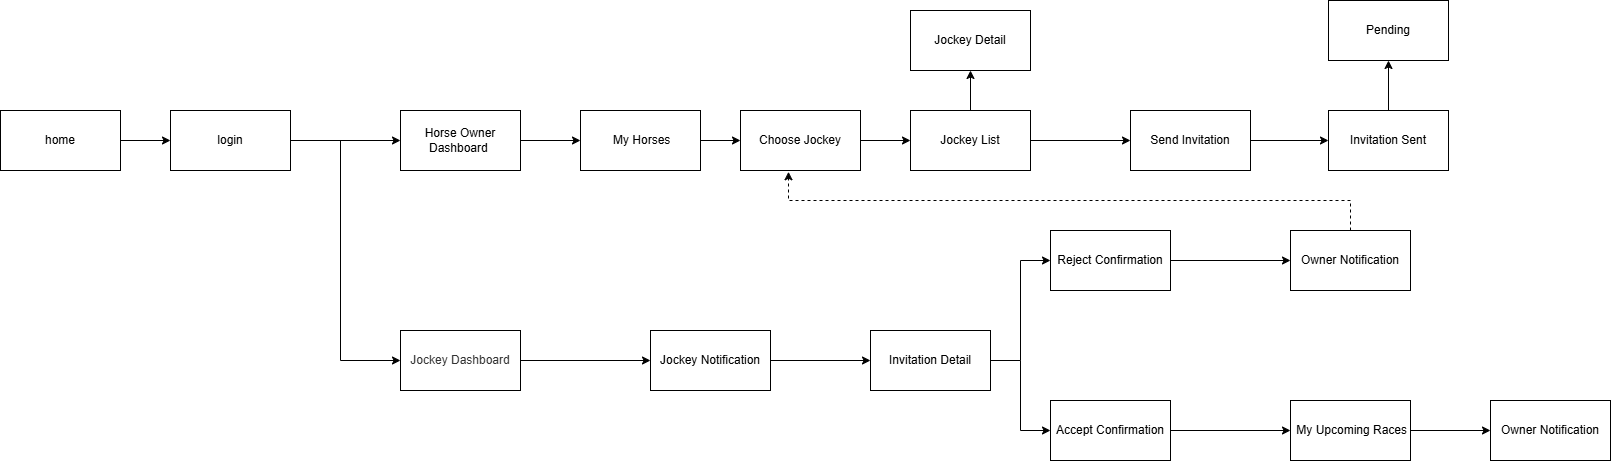

The diagram above was exported from draw.io. Its source (the exported page's mxGraphModel, read from the mxfile embedded in the PNG):
<mxGraphModel dx="815" dy="938" grid="1" gridSize="10" guides="1" tooltips="1" connect="1" arrows="1" fold="1" page="1" pageScale="1" pageWidth="827" pageHeight="1169" math="0" shadow="0">
  <root>
    <mxCell id="0" />
    <mxCell id="1" parent="0" />
    <mxCell id="LNM92JQYksy8jGav06OG-4" edge="1" parent="1" source="LNM92JQYksy8jGav06OG-2" style="edgeStyle=orthogonalEdgeStyle;rounded=0;orthogonalLoop=1;jettySize=auto;html=1;" target="LNM92JQYksy8jGav06OG-3" value="">
      <mxGeometry relative="1" as="geometry" />
    </mxCell>
    <mxCell id="LNM92JQYksy8jGav06OG-2" parent="1" style="rounded=0;whiteSpace=wrap;html=1;" value="home" vertex="1">
      <mxGeometry height="60" width="120" x="860" y="190" as="geometry" />
    </mxCell>
    <mxCell id="CM5_QqGppNahT6D49bMM-2" edge="1" parent="1" source="LNM92JQYksy8jGav06OG-3" style="edgeStyle=orthogonalEdgeStyle;rounded=0;orthogonalLoop=1;jettySize=auto;html=1;" target="CM5_QqGppNahT6D49bMM-1" value="">
      <mxGeometry relative="1" as="geometry" />
    </mxCell>
    <mxCell id="LNM92JQYksy8jGav06OG-3" parent="1" style="rounded=0;whiteSpace=wrap;html=1;" value="login" vertex="1">
      <mxGeometry height="60" width="120" x="1030" y="190" as="geometry" />
    </mxCell>
    <mxCell id="fyB_b64m5FABnQhwagFS-9" edge="1" parent="1" source="CM5_QqGppNahT6D49bMM-1" style="edgeStyle=orthogonalEdgeStyle;rounded=0;orthogonalLoop=1;jettySize=auto;html=1;" target="fyB_b64m5FABnQhwagFS-8" value="">
      <mxGeometry relative="1" as="geometry" />
    </mxCell>
    <mxCell id="CM5_QqGppNahT6D49bMM-1" parent="1" style="rounded=0;whiteSpace=wrap;html=1;" value="&lt;span style=&quot;text-align: left;&quot;&gt;Horse Owner Dashboard&amp;nbsp;&lt;/span&gt;" vertex="1">
      <mxGeometry height="60" width="120" x="1260" y="190" as="geometry" />
    </mxCell>
    <mxCell id="IgAGHlAzYZxYMG1duxM2-2" edge="1" parent="1" source="osEJ6hogu_iPklUVeyTy-1" style="edgeStyle=orthogonalEdgeStyle;rounded=0;orthogonalLoop=1;jettySize=auto;html=1;entryX=0;entryY=0.5;entryDx=0;entryDy=0;" target="IgAGHlAzYZxYMG1duxM2-3" value="">
      <mxGeometry relative="1" as="geometry">
        <mxPoint x="1680" y="220" as="targetPoint" />
      </mxGeometry>
    </mxCell>
    <mxCell id="osEJ6hogu_iPklUVeyTy-1" parent="1" style="rounded=0;whiteSpace=wrap;html=1;" value="&lt;span style=&quot;text-align: left;&quot;&gt;Choose Jockey&lt;/span&gt;" vertex="1">
      <mxGeometry height="60" width="120" x="1600" y="190" as="geometry" />
    </mxCell>
    <mxCell id="fnThTgs2CgszC-UIHylc-2" edge="1" parent="1" source="x2x2aBuGwbIdYYLQN2cT-1" style="edgeStyle=orthogonalEdgeStyle;rounded=0;orthogonalLoop=1;jettySize=auto;html=1;" target="fnThTgs2CgszC-UIHylc-1" value="">
      <mxGeometry relative="1" as="geometry" />
    </mxCell>
    <mxCell id="x2x2aBuGwbIdYYLQN2cT-1" parent="1" style="rounded=0;whiteSpace=wrap;html=1;" value="&lt;span style=&quot;color: rgb(51, 51, 51);&quot;&gt;Jockey Dashboard&lt;/span&gt;" vertex="1">
      <mxGeometry height="60" width="120" x="1260" y="410" as="geometry" />
    </mxCell>
    <mxCell id="x2x2aBuGwbIdYYLQN2cT-2" edge="1" parent="1" style="endArrow=classic;html=1;rounded=0;entryX=0;entryY=0.5;entryDx=0;entryDy=0;" target="x2x2aBuGwbIdYYLQN2cT-1" value="">
      <mxGeometry height="50" relative="1" width="50" as="geometry">
        <Array as="points">
          <mxPoint x="1200" y="440" />
        </Array>
        <mxPoint x="1200" y="220" as="sourcePoint" />
        <mxPoint x="1130" y="340" as="targetPoint" />
      </mxGeometry>
    </mxCell>
    <mxCell id="IgAGHlAzYZxYMG1duxM2-5" edge="1" parent="1" source="IgAGHlAzYZxYMG1duxM2-3" style="edgeStyle=orthogonalEdgeStyle;rounded=0;orthogonalLoop=1;jettySize=auto;html=1;" target="IgAGHlAzYZxYMG1duxM2-4" value="">
      <mxGeometry relative="1" as="geometry" />
    </mxCell>
    <mxCell id="IgAGHlAzYZxYMG1duxM2-7" edge="1" parent="1" source="IgAGHlAzYZxYMG1duxM2-3" style="edgeStyle=orthogonalEdgeStyle;rounded=0;orthogonalLoop=1;jettySize=auto;html=1;" target="IgAGHlAzYZxYMG1duxM2-6" value="">
      <mxGeometry relative="1" as="geometry" />
    </mxCell>
    <mxCell id="IgAGHlAzYZxYMG1duxM2-3" parent="1" style="rounded=0;whiteSpace=wrap;html=1;" value="&lt;span style=&quot;text-align: left;&quot;&gt;Jockey List&lt;/span&gt;" vertex="1">
      <mxGeometry height="60" width="120" x="1770" y="190" as="geometry" />
    </mxCell>
    <mxCell id="IgAGHlAzYZxYMG1duxM2-4" parent="1" style="rounded=0;whiteSpace=wrap;html=1;" value="&lt;span style=&quot;text-align: left;&quot;&gt;Jockey Detail&lt;/span&gt;" vertex="1">
      <mxGeometry height="60" width="120" x="1770" y="90" as="geometry" />
    </mxCell>
    <mxCell id="IgAGHlAzYZxYMG1duxM2-14" edge="1" parent="1" source="IgAGHlAzYZxYMG1duxM2-6" style="edgeStyle=orthogonalEdgeStyle;rounded=0;orthogonalLoop=1;jettySize=auto;html=1;" target="IgAGHlAzYZxYMG1duxM2-13" value="">
      <mxGeometry relative="1" as="geometry" />
    </mxCell>
    <mxCell id="IgAGHlAzYZxYMG1duxM2-6" parent="1" style="rounded=0;whiteSpace=wrap;html=1;" value="&lt;span style=&quot;text-align: left;&quot;&gt;Send Invitation&lt;/span&gt;" vertex="1">
      <mxGeometry height="60" width="120" x="1990" y="190" as="geometry" />
    </mxCell>
    <mxCell id="IgAGHlAzYZxYMG1duxM2-16" edge="1" parent="1" source="IgAGHlAzYZxYMG1duxM2-13" style="edgeStyle=orthogonalEdgeStyle;rounded=0;orthogonalLoop=1;jettySize=auto;html=1;" target="IgAGHlAzYZxYMG1duxM2-15" value="">
      <mxGeometry relative="1" as="geometry" />
    </mxCell>
    <mxCell id="IgAGHlAzYZxYMG1duxM2-13" parent="1" style="rounded=0;whiteSpace=wrap;html=1;" value="&lt;span style=&quot;text-align: left;&quot;&gt;Invitation Sent&lt;/span&gt;" vertex="1">
      <mxGeometry height="60" width="120" x="2188" y="190" as="geometry" />
    </mxCell>
    <mxCell id="IgAGHlAzYZxYMG1duxM2-15" parent="1" style="rounded=0;whiteSpace=wrap;html=1;" value="&lt;span style=&quot;text-align: left;&quot;&gt;Pending&lt;/span&gt;" vertex="1">
      <mxGeometry height="60" width="120" x="2188" y="80" as="geometry" />
    </mxCell>
    <mxCell id="fnThTgs2CgszC-UIHylc-4" edge="1" parent="1" source="fnThTgs2CgszC-UIHylc-1" style="edgeStyle=orthogonalEdgeStyle;rounded=0;orthogonalLoop=1;jettySize=auto;html=1;" target="fnThTgs2CgszC-UIHylc-3" value="">
      <mxGeometry relative="1" as="geometry" />
    </mxCell>
    <mxCell id="fnThTgs2CgszC-UIHylc-1" parent="1" style="rounded=0;whiteSpace=wrap;html=1;" value="&lt;span style=&quot;text-align: left;&quot;&gt;Jockey Notification&lt;/span&gt;" vertex="1">
      <mxGeometry height="60" width="120" x="1510" y="410" as="geometry" />
    </mxCell>
    <mxCell id="fnThTgs2CgszC-UIHylc-3" parent="1" style="rounded=0;whiteSpace=wrap;html=1;" value="&lt;span style=&quot;text-align: left;&quot;&gt;Invitation Detail&lt;/span&gt;" vertex="1">
      <mxGeometry height="60" width="120" x="1730" y="410" as="geometry" />
    </mxCell>
    <mxCell id="WaM0ykLus_oKJhn13KzH-8" edge="1" parent="1" source="fnThTgs2CgszC-UIHylc-3" style="endArrow=none;html=1;rounded=0;exitX=1;exitY=0.5;exitDx=0;exitDy=0;" value="">
      <mxGeometry height="50" relative="1" width="50" as="geometry">
        <mxPoint x="1690" y="350" as="sourcePoint" />
        <mxPoint x="1880" y="440" as="targetPoint" />
      </mxGeometry>
    </mxCell>
    <mxCell id="WaM0ykLus_oKJhn13KzH-9" edge="1" parent="1" style="endArrow=classic;html=1;rounded=0;entryX=0;entryY=0.5;entryDx=0;entryDy=0;" value="">
      <mxGeometry height="50" relative="1" width="50" as="geometry">
        <Array as="points">
          <mxPoint x="1880" y="340" />
        </Array>
        <mxPoint x="1880" y="440" as="sourcePoint" />
        <mxPoint x="1910" y="340" as="targetPoint" />
      </mxGeometry>
    </mxCell>
    <mxCell id="WaM0ykLus_oKJhn13KzH-10" edge="1" parent="1" style="endArrow=classic;html=1;rounded=0;entryX=0;entryY=0.5;entryDx=0;entryDy=0;" value="">
      <mxGeometry height="50" relative="1" width="50" as="geometry">
        <Array as="points">
          <mxPoint x="1880" y="510" />
        </Array>
        <mxPoint x="1880" y="440" as="sourcePoint" />
        <mxPoint x="1910" y="510" as="targetPoint" />
      </mxGeometry>
    </mxCell>
    <mxCell id="WaM0ykLus_oKJhn13KzH-14" edge="1" parent="1" source="WaM0ykLus_oKJhn13KzH-11" style="edgeStyle=orthogonalEdgeStyle;rounded=0;orthogonalLoop=1;jettySize=auto;html=1;" target="WaM0ykLus_oKJhn13KzH-13" value="">
      <mxGeometry relative="1" as="geometry" />
    </mxCell>
    <mxCell id="WaM0ykLus_oKJhn13KzH-11" parent="1" style="rounded=0;whiteSpace=wrap;html=1;" value="&lt;span style=&quot;text-align: left;&quot;&gt;Reject Confirmation&lt;/span&gt;" vertex="1">
      <mxGeometry height="60" width="120" x="1910" y="310" as="geometry" />
    </mxCell>
    <mxCell id="WaM0ykLus_oKJhn13KzH-13" parent="1" style="rounded=0;whiteSpace=wrap;html=1;" value="&lt;span style=&quot;text-align: left;&quot;&gt;Owner Notification&lt;/span&gt;" vertex="1">
      <mxGeometry height="60" width="120" x="2150" y="310" as="geometry" />
    </mxCell>
    <mxCell id="fyB_b64m5FABnQhwagFS-4" edge="1" parent="1" source="fyB_b64m5FABnQhwagFS-1" style="edgeStyle=orthogonalEdgeStyle;rounded=0;orthogonalLoop=1;jettySize=auto;html=1;" target="fyB_b64m5FABnQhwagFS-3" value="">
      <mxGeometry relative="1" as="geometry" />
    </mxCell>
    <mxCell id="fyB_b64m5FABnQhwagFS-1" parent="1" style="rounded=0;whiteSpace=wrap;html=1;" value="&lt;span style=&quot;text-align: left;&quot;&gt;Accept Confirmation&lt;/span&gt;" vertex="1">
      <mxGeometry height="60" width="120" x="1910" y="480" as="geometry" />
    </mxCell>
    <mxCell id="fyB_b64m5FABnQhwagFS-6" edge="1" parent="1" source="fyB_b64m5FABnQhwagFS-3" style="edgeStyle=orthogonalEdgeStyle;rounded=0;orthogonalLoop=1;jettySize=auto;html=1;" target="fyB_b64m5FABnQhwagFS-5" value="">
      <mxGeometry relative="1" as="geometry" />
    </mxCell>
    <mxCell id="fyB_b64m5FABnQhwagFS-3" parent="1" style="rounded=0;whiteSpace=wrap;html=1;" value="&lt;span style=&quot;text-align: left;&quot;&gt;&amp;nbsp;My Upcoming Races&lt;/span&gt;" vertex="1">
      <mxGeometry height="60" width="120" x="2150" y="480" as="geometry" />
    </mxCell>
    <mxCell id="fyB_b64m5FABnQhwagFS-5" parent="1" style="rounded=0;whiteSpace=wrap;html=1;" value="&lt;span style=&quot;text-align: left;&quot;&gt;Owner Notification&lt;/span&gt;" vertex="1">
      <mxGeometry height="60" width="120" x="2350" y="480" as="geometry" />
    </mxCell>
    <mxCell id="fyB_b64m5FABnQhwagFS-7" edge="1" parent="1" source="WaM0ykLus_oKJhn13KzH-13" style="endArrow=classic;html=1;rounded=0;exitX=0.5;exitY=0;exitDx=0;exitDy=0;entryX=0.4;entryY=1.021;entryDx=0;entryDy=0;entryPerimeter=0;dashed=1;" target="osEJ6hogu_iPklUVeyTy-1" value="">
      <mxGeometry height="50" relative="1" width="50" as="geometry">
        <Array as="points">
          <mxPoint x="2210" y="280" />
          <mxPoint x="1648" y="280" />
        </Array>
        <mxPoint x="2000" y="600" as="sourcePoint" />
        <mxPoint x="2050" y="550" as="targetPoint" />
      </mxGeometry>
    </mxCell>
    <mxCell id="fyB_b64m5FABnQhwagFS-10" edge="1" parent="1" source="fyB_b64m5FABnQhwagFS-8" style="edgeStyle=orthogonalEdgeStyle;rounded=0;orthogonalLoop=1;jettySize=auto;html=1;" target="osEJ6hogu_iPklUVeyTy-1" value="">
      <mxGeometry relative="1" as="geometry" />
    </mxCell>
    <mxCell id="fyB_b64m5FABnQhwagFS-8" parent="1" style="rounded=0;whiteSpace=wrap;html=1;" value="&lt;span style=&quot;text-align: left;&quot;&gt;&amp;nbsp;My Horses&lt;/span&gt;" vertex="1">
      <mxGeometry height="60" width="120" x="1440" y="190" as="geometry" />
    </mxCell>
  </root>
</mxGraphModel>